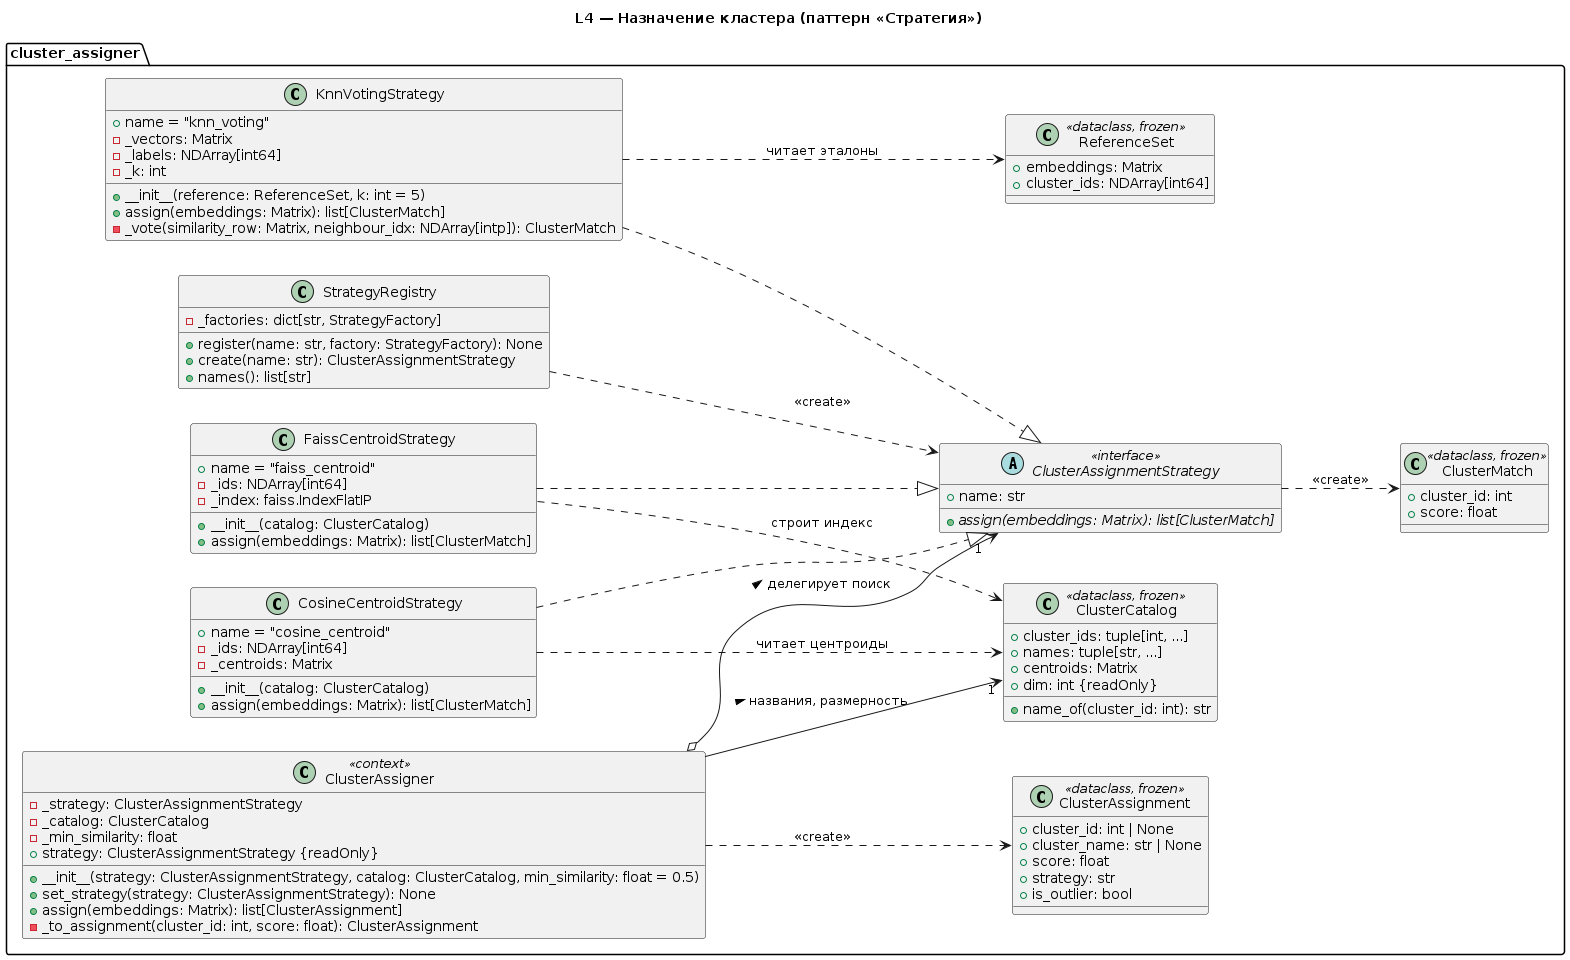

The diagram above was rendered by PlantUML. Its source (embedded in the PNG):
@startuml "ml_l4.puml"
' L4 — диаграмма классов компонента cluster_assigner (Назначение кластера) воркера разметки.
' Код прототипа: src/individual/MLCode/cluster_assigner

left to right direction

title L4 — Назначение кластера (паттерн «Стратегия»)

package cluster_assigner {

    class ClusterAssigner <<context>> {
        - _strategy: ClusterAssignmentStrategy
        - _catalog: ClusterCatalog
        - _min_similarity: float
        + __init__(strategy: ClusterAssignmentStrategy, catalog: ClusterCatalog, min_similarity: float = 0.5)
        + strategy: ClusterAssignmentStrategy {readOnly}
        + set_strategy(strategy: ClusterAssignmentStrategy): None
        + assign(embeddings: Matrix): list[ClusterAssignment]
        - _to_assignment(cluster_id: int, score: float): ClusterAssignment
    }

    abstract class ClusterAssignmentStrategy <<interface>> {
        + name: str
        + {abstract} assign(embeddings: Matrix): list[ClusterMatch]
    }

    class CosineCentroidStrategy {
        + name = "cosine_centroid"
        - _ids: NDArray[int64]
        - _centroids: Matrix
        + __init__(catalog: ClusterCatalog)
        + assign(embeddings: Matrix): list[ClusterMatch]
    }

    class KnnVotingStrategy {
        + name = "knn_voting"
        - _vectors: Matrix
        - _labels: NDArray[int64]
        - _k: int
        + __init__(reference: ReferenceSet, k: int = 5)
        + assign(embeddings: Matrix): list[ClusterMatch]
        - _vote(similarity_row: Matrix, neighbour_idx: NDArray[intp]): ClusterMatch
    }

    class FaissCentroidStrategy {
        + name = "faiss_centroid"
        - _ids: NDArray[int64]
        - _index: faiss.IndexFlatIP
        + __init__(catalog: ClusterCatalog)
        + assign(embeddings: Matrix): list[ClusterMatch]
    }

    class StrategyRegistry {
        - _factories: dict[str, StrategyFactory]
        + register(name: str, factory: StrategyFactory): None
        + create(name: str): ClusterAssignmentStrategy
        + names(): list[str]
    }

    class ClusterCatalog <<dataclass, frozen>> {
        + cluster_ids: tuple[int, ...]
        + names: tuple[str, ...]
        + centroids: Matrix
        + dim: int {readOnly}
        + name_of(cluster_id: int): str
    }

    class ReferenceSet <<dataclass, frozen>> {
        + embeddings: Matrix
        + cluster_ids: NDArray[int64]
    }

    class ClusterMatch <<dataclass, frozen>> {
        + cluster_id: int
        + score: float
    }

    class ClusterAssignment <<dataclass, frozen>> {
        + cluster_id: int | None
        + cluster_name: str | None
        + score: float
        + strategy: str
        + is_outlier: bool
    }
}

ClusterAssigner o--> "1" ClusterAssignmentStrategy : делегирует поиск >
ClusterAssigner --> "1" ClusterCatalog : названия, размерность >
ClusterAssigner ..> ClusterAssignment : <<create>>

CosineCentroidStrategy ..|> ClusterAssignmentStrategy
KnnVotingStrategy ..|> ClusterAssignmentStrategy
FaissCentroidStrategy ..|> ClusterAssignmentStrategy

CosineCentroidStrategy ..> ClusterCatalog : читает центроиды
FaissCentroidStrategy ..> ClusterCatalog : строит индекс
KnnVotingStrategy ..> ReferenceSet : читает эталоны

ClusterAssignmentStrategy ..> ClusterMatch : <<create>>
StrategyRegistry ..> ClusterAssignmentStrategy : <<create>>
@enduml